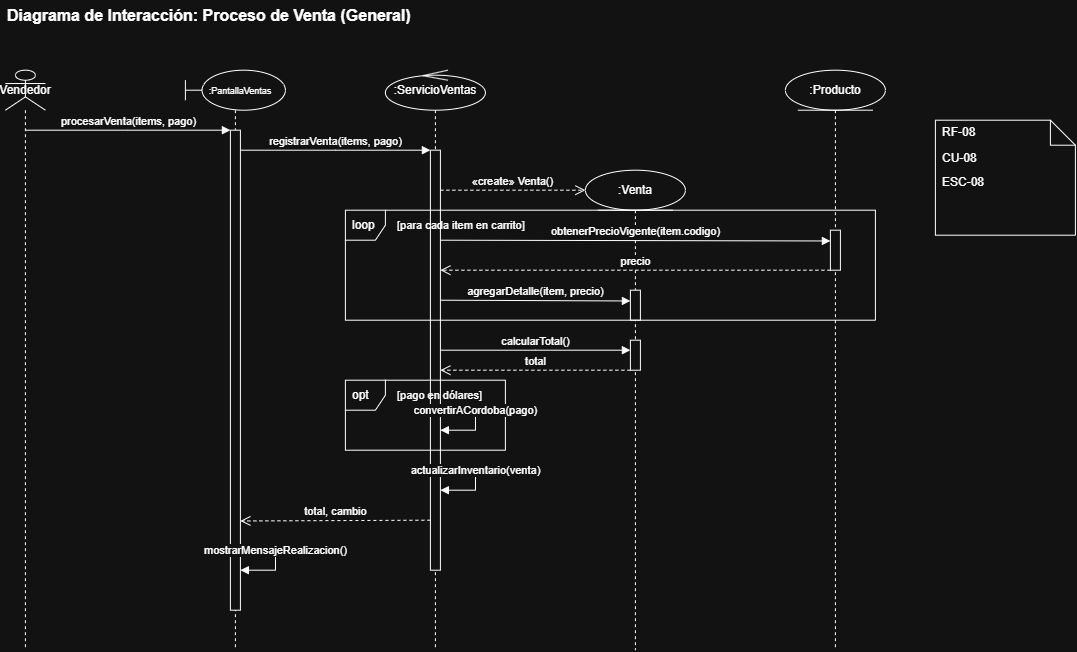

The diagram above was exported from draw.io. Its source (the exported page's mxGraphModel, read from the mxfile embedded in the PNG):
<mxGraphModel dx="1157" dy="940" grid="1" gridSize="10" guides="1" tooltips="1" connect="1" arrows="1" fold="1" page="1" pageScale="1" pageWidth="827" pageHeight="1169" math="0" shadow="0">
  <root>
    <mxCell id="0" />
    <mxCell id="1" parent="0" />
    <mxCell id="title" parent="1" style="text;html=1;strokeColor=none;fillColor=none;align=left;verticalAlign=middle;whiteSpace=wrap;rounded=0;fontSize=16;fontStyle=1" value="Diagrama de Interacción: Proceso de Venta (General)" vertex="1">
      <mxGeometry height="30" width="600" x="40" y="10" as="geometry" />
    </mxCell>
    <mxCell id="vendedor" parent="1" style="shape=umlLifeline;participant=umlActor;perimeter=lifelinePerimeter;whiteSpace=wrap;html=1;container=1;dropTarget=0;collapsible=0;recursiveResize=0;outlineConnect=0;portConstraint=eastwest;" value="Vendedor" vertex="1">
      <mxGeometry height="580" width="40" x="40" y="80" as="geometry" />
    </mxCell>
    <mxCell id="pantalla" parent="1" style="shape=umlLifeline;participant=umlBoundary;perimeter=lifelinePerimeter;whiteSpace=wrap;html=1;container=1;dropTarget=0;collapsible=0;recursiveResize=0;outlineConnect=0;portConstraint=eastwest;" value="&lt;font style=&quot;font-size: 9px;&quot;&gt;&amp;nbsp; &amp;nbsp; :PantallaVentas&lt;/font&gt;" vertex="1">
      <mxGeometry height="580" width="100" x="220" y="80" as="geometry" />
    </mxCell>
    <mxCell id="act_pantalla" parent="pantalla" style="html=1;whiteSpace=wrap;" value="" vertex="1">
      <mxGeometry height="480" width="10" x="45" y="60" as="geometry" />
    </mxCell>
    <mxCell id="control" parent="1" style="shape=umlLifeline;participant=umlControl;perimeter=lifelinePerimeter;whiteSpace=wrap;html=1;container=1;dropTarget=0;collapsible=0;recursiveResize=0;outlineConnect=0;portConstraint=eastwest;" value=":ServicioVentas" vertex="1">
      <mxGeometry height="580" width="100" x="420" y="80" as="geometry" />
    </mxCell>
    <mxCell id="act_control" parent="control" style="html=1;whiteSpace=wrap;" value="" vertex="1">
      <mxGeometry height="420" width="10" x="45" y="80" as="geometry" />
    </mxCell>
    <mxCell id="producto" parent="1" style="shape=umlLifeline;participant=umlEntity;perimeter=lifelinePerimeter;whiteSpace=wrap;html=1;container=1;dropTarget=0;collapsible=0;recursiveResize=0;outlineConnect=0;portConstraint=eastwest;" value=":Producto" vertex="1">
      <mxGeometry height="580" width="100" x="820" y="80" as="geometry" />
    </mxCell>
    <mxCell id="act_producto" parent="producto" style="html=1;whiteSpace=wrap;" value="" vertex="1">
      <mxGeometry height="40" width="10" x="45" y="160" as="geometry" />
    </mxCell>
    <mxCell id="venta" parent="1" style="shape=umlLifeline;participant=umlEntity;perimeter=lifelinePerimeter;whiteSpace=wrap;html=1;container=1;dropTarget=0;collapsible=0;recursiveResize=0;outlineConnect=0;portConstraint=eastwest;" value=":Venta" vertex="1">
      <mxGeometry height="480" width="100" x="620" y="180" as="geometry" />
    </mxCell>
    <mxCell id="act_venta_1" parent="venta" style="html=1;whiteSpace=wrap;" value="" vertex="1">
      <mxGeometry height="30" width="10" x="45" y="120" as="geometry" />
    </mxCell>
    <mxCell id="act_venta_2" parent="venta" style="html=1;whiteSpace=wrap;" value="" vertex="1">
      <mxGeometry height="30" width="10" x="45" y="170" as="geometry" />
    </mxCell>
    <mxCell id="frame_loop" parent="1" style="shape=umlFrame;whiteSpace=wrap;html=1;width=40;height=30;boundedLbl=1;verticalAlign=middle;align=left;spacingLeft=5;" value="loop" vertex="1">
      <mxGeometry height="110" width="530" x="380" y="220" as="geometry" />
    </mxCell>
    <mxCell id="loop_text" parent="1" style="text;html=1;strokeColor=none;fillColor=none;align=left;verticalAlign=middle;whiteSpace=wrap;rounded=0;fontSize=11;" value="[para cada item en carrito]" vertex="1">
      <mxGeometry height="20" width="150" x="430" y="225" as="geometry" />
    </mxCell>
    <mxCell id="frame_opt" parent="1" style="shape=umlFrame;whiteSpace=wrap;html=1;width=40;height=30;boundedLbl=1;verticalAlign=middle;align=left;spacingLeft=5;" value="opt" vertex="1">
      <mxGeometry height="70" width="160" x="380" y="390" as="geometry" />
    </mxCell>
    <mxCell id="opt_text" parent="1" style="text;html=1;strokeColor=none;fillColor=none;align=left;verticalAlign=middle;whiteSpace=wrap;rounded=0;fontSize=11;" value="[pago en dólares]" vertex="1">
      <mxGeometry height="20" width="110" x="430" y="395" as="geometry" />
    </mxCell>
    <mxCell id="m1" edge="1" parent="1" style="html=1;verticalAlign=bottom;endArrow=block;edgeStyle=elbowEdgeStyle;elbow=vertical;curved=0;rounded=0;fontSize=11;" value="procesarVenta(items, pago)">
      <mxGeometry relative="1" as="geometry">
        <mxPoint x="60" y="140" as="sourcePoint" />
        <mxPoint x="265" y="140" as="targetPoint" />
      </mxGeometry>
    </mxCell>
    <mxCell id="m2" edge="1" parent="1" style="html=1;verticalAlign=bottom;endArrow=block;edgeStyle=elbowEdgeStyle;elbow=vertical;curved=0;rounded=0;fontSize=11;" value="registrarVenta(items, pago)">
      <mxGeometry relative="1" as="geometry">
        <mxPoint x="275" y="160" as="sourcePoint" />
        <mxPoint x="465" y="160" as="targetPoint" />
      </mxGeometry>
    </mxCell>
    <mxCell id="m3" edge="1" parent="1" style="html=1;verticalAlign=bottom;endArrow=open;dashed=1;endSize=8;edgeStyle=elbowEdgeStyle;elbow=vertical;curved=0;rounded=0;fontSize=11;" value="«create» Venta()">
      <mxGeometry relative="1" as="geometry">
        <mxPoint x="475" y="200" as="sourcePoint" />
        <mxPoint x="620" y="200" as="targetPoint" />
      </mxGeometry>
    </mxCell>
    <mxCell id="m4" edge="1" parent="1" style="html=1;verticalAlign=bottom;endArrow=block;edgeStyle=elbowEdgeStyle;elbow=vertical;curved=0;rounded=0;fontSize=11;" value="obtenerPrecioVigente(item.codigo)">
      <mxGeometry relative="1" as="geometry">
        <mxPoint x="475" y="250" as="sourcePoint" />
        <mxPoint x="865" y="250" as="targetPoint" />
      </mxGeometry>
    </mxCell>
    <mxCell id="m5" edge="1" parent="1" style="html=1;verticalAlign=bottom;endArrow=open;dashed=1;endSize=8;edgeStyle=elbowEdgeStyle;elbow=vertical;curved=0;rounded=0;fontSize=11;" value="precio">
      <mxGeometry relative="1" as="geometry">
        <mxPoint x="865" y="280" as="sourcePoint" />
        <mxPoint x="475" y="280" as="targetPoint" />
      </mxGeometry>
    </mxCell>
    <mxCell id="m6" edge="1" parent="1" style="html=1;verticalAlign=bottom;endArrow=block;edgeStyle=elbowEdgeStyle;elbow=vertical;curved=0;rounded=0;fontSize=11;" value="agregarDetalle(item, precio)">
      <mxGeometry relative="1" as="geometry">
        <mxPoint x="475" y="310" as="sourcePoint" />
        <mxPoint x="665" y="310" as="targetPoint" />
      </mxGeometry>
    </mxCell>
    <mxCell id="m7" edge="1" parent="1" style="html=1;verticalAlign=bottom;endArrow=block;edgeStyle=elbowEdgeStyle;elbow=vertical;curved=0;rounded=0;fontSize=11;" value="calcularTotal()">
      <mxGeometry relative="1" as="geometry">
        <mxPoint x="475" y="360" as="sourcePoint" />
        <mxPoint x="665" y="360" as="targetPoint" />
      </mxGeometry>
    </mxCell>
    <mxCell id="m8" edge="1" parent="1" style="html=1;verticalAlign=bottom;endArrow=open;dashed=1;endSize=8;edgeStyle=elbowEdgeStyle;elbow=vertical;curved=0;rounded=0;fontSize=11;" value="total">
      <mxGeometry relative="1" as="geometry">
        <mxPoint x="665" y="380" as="sourcePoint" />
        <mxPoint x="475" y="380" as="targetPoint" />
      </mxGeometry>
    </mxCell>
    <mxCell id="m9" edge="1" parent="1" style="html=1;verticalAlign=bottom;endArrow=block;edgeStyle=orthogonalEdgeStyle;curved=0;rounded=0;fontSize=11;" value="convertirACordoba(pago)">
      <mxGeometry relative="1" as="geometry">
        <Array as="points">
          <mxPoint x="510" y="420" />
          <mxPoint x="510" y="440" />
        </Array>
        <mxPoint x="475" y="420" as="sourcePoint" />
        <mxPoint x="475" y="440" as="targetPoint" />
      </mxGeometry>
    </mxCell>
    <mxCell id="m10" edge="1" parent="1" style="html=1;verticalAlign=bottom;endArrow=block;edgeStyle=orthogonalEdgeStyle;curved=0;rounded=0;fontSize=11;" value="actualizarInventario(venta)">
      <mxGeometry relative="1" as="geometry">
        <Array as="points">
          <mxPoint x="510" y="480" />
          <mxPoint x="510" y="500" />
        </Array>
        <mxPoint x="475" y="480" as="sourcePoint" />
        <mxPoint x="475" y="500" as="targetPoint" />
      </mxGeometry>
    </mxCell>
    <mxCell id="m11" edge="1" parent="1" style="html=1;verticalAlign=bottom;endArrow=open;dashed=1;endSize=8;edgeStyle=elbowEdgeStyle;elbow=vertical;curved=0;rounded=0;fontSize=11;" value="total, cambio">
      <mxGeometry relative="1" as="geometry">
        <mxPoint x="465" y="530" as="sourcePoint" />
        <mxPoint x="275" y="530" as="targetPoint" />
      </mxGeometry>
    </mxCell>
    <mxCell id="m12" edge="1" parent="1" style="html=1;verticalAlign=bottom;endArrow=block;edgeStyle=orthogonalEdgeStyle;curved=0;rounded=0;fontSize=11;" value="mostrarMensajeRealizacion()">
      <mxGeometry relative="1" as="geometry">
        <Array as="points">
          <mxPoint x="310" y="560" />
          <mxPoint x="310" y="580" />
        </Array>
        <mxPoint x="275" y="560" as="sourcePoint" />
        <mxPoint x="275" y="580" as="targetPoint" />
      </mxGeometry>
    </mxCell>
    <mxCell id="J9e0cWtnpIY73URaCybC-1" parent="1" style="shape=note2;boundedLbl=1;whiteSpace=wrap;html=1;size=25;verticalAlign=top;align=left;spacingLeft=5;" value="CU-08&lt;div&gt;&lt;br&gt;&lt;/div&gt;" vertex="1">
      <mxGeometry height="115" width="140" x="970" y="130" as="geometry" />
    </mxCell>
    <mxCell id="J9e0cWtnpIY73URaCybC-2" parent="J9e0cWtnpIY73URaCybC-1" style="resizeWidth=1;part=1;strokeColor=none;fillColor=none;align=left;spacingLeft=5;whiteSpace=wrap;html=1;" value="RF-08" vertex="1">
      <mxGeometry height="25" relative="1" width="140" as="geometry" />
    </mxCell>
    <mxCell id="J9e0cWtnpIY73URaCybC-3" parent="J9e0cWtnpIY73URaCybC-1" style="resizeWidth=1;part=1;strokeColor=none;fillColor=none;align=left;spacingLeft=5;whiteSpace=wrap;html=1;" value="ESC-08" vertex="1">
      <mxGeometry height="25" width="140" y="50" as="geometry" />
    </mxCell>
  </root>
</mxGraphModel>